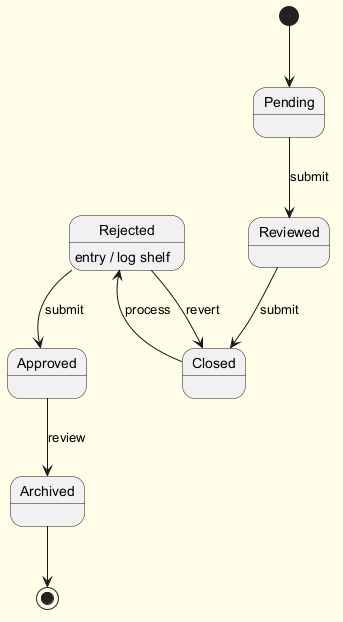

The diagram above was rendered by PlantUML. Its source (embedded in the PNG):
@startuml
skinparam backgroundColor #FFFDE7
skinparam classBackgroundColor #FFF9C4
skinparam classBorderColor #F57F17
[*] --> Pending
Pending --> Reviewed : submit
Reviewed --> Closed : submit
Closed --> Rejected : process
Rejected --> Approved : submit
Rejected : entry / log shelf
Approved --> Archived : review
Rejected --> Closed : revert
Archived --> [*]
@enduml